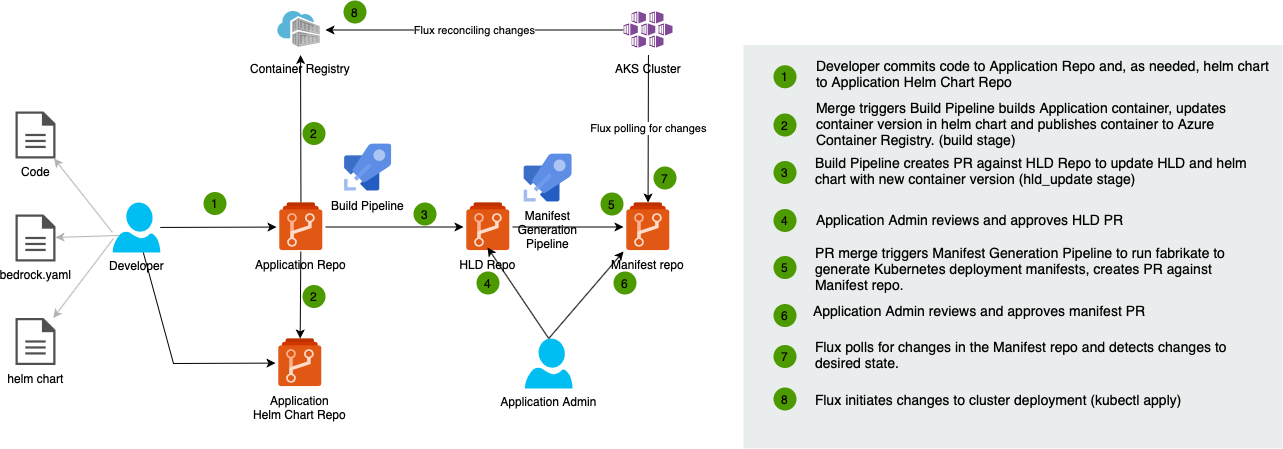

The diagram above was exported from draw.io. Its source (the exported page's mxGraphModel, read from the mxfile embedded in the PNG):
<mxGraphModel dx="1426" dy="748" grid="1" gridSize="10" guides="1" tooltips="1" connect="1" arrows="1" fold="1" page="1" pageScale="1" pageWidth="827" pageHeight="1169" math="0" shadow="0">
  <root>
    <mxCell id="a5ui0CUmLdTY7xEgortF-0" />
    <mxCell id="a5ui0CUmLdTY7xEgortF-1" parent="a5ui0CUmLdTY7xEgortF-0" />
    <mxCell id="a5ui0CUmLdTY7xEgortF-2" value="1" style="ellipse;whiteSpace=wrap;html=1;aspect=fixed;fillColor=#4D9900;strokeColor=none;labelBackgroundColor=none;" parent="a5ui0CUmLdTY7xEgortF-1" vertex="1">
      <mxGeometry x="310" y="823.5" width="23" height="23" as="geometry" />
    </mxCell>
    <mxCell id="a5ui0CUmLdTY7xEgortF-3" value="" style="rounded=0;whiteSpace=wrap;html=1;fillColor=#EAEDED;fontSize=22;fontColor=#FFFFFF;strokeColor=none;labelBackgroundColor=none;" parent="a5ui0CUmLdTY7xEgortF-1" vertex="1">
      <mxGeometry x="850" y="676.5" width="539" height="403.5" as="geometry" />
    </mxCell>
    <mxCell id="a5ui0CUmLdTY7xEgortF-4" value="&lt;span&gt;Developer commits code to Application Repo&amp;nbsp;and, as needed, helm chart to Application Helm Chart Repo&lt;br&gt;&lt;/span&gt;" style="text;html=1;align=left;verticalAlign=top;spacingTop=-4;fontSize=14;labelBackgroundColor=none;whiteSpace=wrap;" parent="a5ui0CUmLdTY7xEgortF-1" vertex="1">
      <mxGeometry x="921" y="686.5" width="459" height="43.5" as="geometry" />
    </mxCell>
    <mxCell id="a5ui0CUmLdTY7xEgortF-5" value="1" style="ellipse;whiteSpace=wrap;html=1;aspect=fixed;fillColor=#4D9900;strokeColor=none;labelBackgroundColor=none;" parent="a5ui0CUmLdTY7xEgortF-1" vertex="1">
      <mxGeometry x="880" y="696.75" width="23" height="23" as="geometry" />
    </mxCell>
    <mxCell id="a5ui0CUmLdTY7xEgortF-6" value="&lt;span&gt;Merge triggers Build&amp;nbsp;&lt;/span&gt;Pipeline builds Application container, updates container version in helm chart and publishes container to Azure Container Registry. (build stage)" style="text;html=1;align=left;verticalAlign=top;spacingTop=-4;fontSize=14;labelBackgroundColor=none;whiteSpace=wrap;" parent="a5ui0CUmLdTY7xEgortF-1" vertex="1">
      <mxGeometry x="921" y="729" width="447.5" height="55" as="geometry" />
    </mxCell>
    <mxCell id="a5ui0CUmLdTY7xEgortF-7" value="2" style="ellipse;whiteSpace=wrap;html=1;aspect=fixed;fillColor=#4D9900;strokeColor=none;labelBackgroundColor=none;" parent="a5ui0CUmLdTY7xEgortF-1" vertex="1">
      <mxGeometry x="880" y="745" width="23" height="23" as="geometry" />
    </mxCell>
    <mxCell id="a5ui0CUmLdTY7xEgortF-8" value="&lt;span style=&quot;white-space: normal&quot;&gt;Build&amp;nbsp;&lt;/span&gt;&lt;span style=&quot;white-space: normal&quot;&gt;Pipeline creates PR against HLD Repo to update HLD and helm chart with new container version (&lt;/span&gt;hld_update stage)" style="text;html=1;align=left;verticalAlign=top;spacingTop=-4;fontSize=14;labelBackgroundColor=none;whiteSpace=wrap;" parent="a5ui0CUmLdTY7xEgortF-1" vertex="1">
      <mxGeometry x="920" y="784" width="438.5" height="40" as="geometry" />
    </mxCell>
    <mxCell id="a5ui0CUmLdTY7xEgortF-9" value="3" style="ellipse;whiteSpace=wrap;html=1;aspect=fixed;fillColor=#4D9900;strokeColor=none;labelBackgroundColor=none;" parent="a5ui0CUmLdTY7xEgortF-1" vertex="1">
      <mxGeometry x="880" y="792.5" width="23" height="23" as="geometry" />
    </mxCell>
    <mxCell id="a5ui0CUmLdTY7xEgortF-10" value="&lt;span&gt;PR merge triggers Manifest Generation Pipeline to run fabrikate to generate&amp;nbsp;Kubernetes&amp;nbsp;deployment manifests, creates PR against Manifest repo.&lt;/span&gt;" style="text;html=1;align=left;verticalAlign=top;spacingTop=-4;fontSize=14;labelBackgroundColor=none;whiteSpace=wrap;" parent="a5ui0CUmLdTY7xEgortF-1" vertex="1">
      <mxGeometry x="920" y="874" width="448.5" height="50" as="geometry" />
    </mxCell>
    <mxCell id="a5ui0CUmLdTY7xEgortF-11" value="4" style="ellipse;whiteSpace=wrap;html=1;aspect=fixed;fillColor=#4D9900;strokeColor=none;labelBackgroundColor=none;" parent="a5ui0CUmLdTY7xEgortF-1" vertex="1">
      <mxGeometry x="880" y="840.5" width="23" height="23" as="geometry" />
    </mxCell>
    <mxCell id="a5ui0CUmLdTY7xEgortF-12" value="&lt;span&gt;Flux polls for changes in the Manifest repo and detects changes to desired state.&amp;nbsp;&lt;/span&gt;" style="text;html=1;align=left;verticalAlign=top;spacingTop=-4;fontSize=14;labelBackgroundColor=none;whiteSpace=wrap;" parent="a5ui0CUmLdTY7xEgortF-1" vertex="1">
      <mxGeometry x="920" y="968" width="448.5" height="40" as="geometry" />
    </mxCell>
    <mxCell id="a5ui0CUmLdTY7xEgortF-13" value="5" style="ellipse;whiteSpace=wrap;html=1;aspect=fixed;fillColor=#4D9900;strokeColor=none;labelBackgroundColor=none;" parent="a5ui0CUmLdTY7xEgortF-1" vertex="1">
      <mxGeometry x="880" y="887.5" width="23" height="23" as="geometry" />
    </mxCell>
    <mxCell id="a5ui0CUmLdTY7xEgortF-14" value="&lt;span&gt;Flux initiates changes to cluster deployment (kubectl apply)&lt;/span&gt;" style="text;html=1;align=left;verticalAlign=top;spacingTop=-4;fontSize=14;labelBackgroundColor=none;whiteSpace=wrap;" parent="a5ui0CUmLdTY7xEgortF-1" vertex="1">
      <mxGeometry x="920" y="1021" width="448.5" height="30" as="geometry" />
    </mxCell>
    <mxCell id="a5ui0CUmLdTY7xEgortF-15" value="6" style="ellipse;whiteSpace=wrap;html=1;aspect=fixed;fillColor=#4D9900;strokeColor=none;labelBackgroundColor=none;" parent="a5ui0CUmLdTY7xEgortF-1" vertex="1">
      <mxGeometry x="880" y="935.5" width="23" height="23" as="geometry" />
    </mxCell>
    <mxCell id="a5ui0CUmLdTY7xEgortF-26" value="" style="edgeStyle=none;rounded=0;orthogonalLoop=1;jettySize=auto;html=1;" parent="a5ui0CUmLdTY7xEgortF-1" source="a5ui0CUmLdTY7xEgortF-27" target="a5ui0CUmLdTY7xEgortF-31" edge="1">
      <mxGeometry relative="1" as="geometry">
        <mxPoint x="346.75" y="859" as="targetPoint" />
      </mxGeometry>
    </mxCell>
    <mxCell id="a5ui0CUmLdTY7xEgortF-27" value="Developer" style="verticalLabelPosition=bottom;html=1;verticalAlign=top;align=center;strokeColor=none;fillColor=#00BEF2;shape=mxgraph.azure.user;" parent="a5ui0CUmLdTY7xEgortF-1" vertex="1">
      <mxGeometry x="219.25" y="834" width="47.5" height="50" as="geometry" />
    </mxCell>
    <mxCell id="a5ui0CUmLdTY7xEgortF-28" value="" style="edgeStyle=none;rounded=0;orthogonalLoop=1;jettySize=auto;html=1;" parent="a5ui0CUmLdTY7xEgortF-1" source="a5ui0CUmLdTY7xEgortF-31" target="a5ui0CUmLdTY7xEgortF-33" edge="1">
      <mxGeometry relative="1" as="geometry" />
    </mxCell>
    <mxCell id="a5ui0CUmLdTY7xEgortF-29" style="edgeStyle=none;rounded=0;orthogonalLoop=1;jettySize=auto;html=1;" parent="a5ui0CUmLdTY7xEgortF-1" source="a5ui0CUmLdTY7xEgortF-31" target="a5ui0CUmLdTY7xEgortF-36" edge="1">
      <mxGeometry relative="1" as="geometry" />
    </mxCell>
    <mxCell id="a5ui0CUmLdTY7xEgortF-30" style="edgeStyle=none;rounded=0;orthogonalLoop=1;jettySize=auto;html=1;" parent="a5ui0CUmLdTY7xEgortF-1" source="a5ui0CUmLdTY7xEgortF-31" target="a5ui0CUmLdTY7xEgortF-46" edge="1">
      <mxGeometry relative="1" as="geometry" />
    </mxCell>
    <mxCell id="a5ui0CUmLdTY7xEgortF-31" value="Application Repo" style="shape=image;verticalLabelPosition=bottom;verticalAlign=top;aspect=fixed;image=data:image/svg+xml,(base64 omitted: 2916 chars)" parent="a5ui0CUmLdTY7xEgortF-1" vertex="1">
      <mxGeometry x="383" y="834" width="49" height="49" as="geometry" />
    </mxCell>
    <mxCell id="a5ui0CUmLdTY7xEgortF-32" value="" style="edgeStyle=none;rounded=0;orthogonalLoop=1;jettySize=auto;html=1;" parent="a5ui0CUmLdTY7xEgortF-1" source="a5ui0CUmLdTY7xEgortF-33" target="a5ui0CUmLdTY7xEgortF-34" edge="1">
      <mxGeometry relative="1" as="geometry" />
    </mxCell>
    <mxCell id="a5ui0CUmLdTY7xEgortF-33" value="HLD Repo" style="shape=image;verticalLabelPosition=bottom;verticalAlign=top;aspect=fixed;image=data:image/svg+xml,(base64 omitted: 2916 chars)" parent="a5ui0CUmLdTY7xEgortF-1" vertex="1">
      <mxGeometry x="570" y="834" width="49" height="49" as="geometry" />
    </mxCell>
    <mxCell id="a5ui0CUmLdTY7xEgortF-34" value="Manifest repo" style="shape=image;verticalLabelPosition=bottom;verticalAlign=top;aspect=fixed;image=data:image/svg+xml,(base64 omitted: 2916 chars)" parent="a5ui0CUmLdTY7xEgortF-1" vertex="1">
      <mxGeometry x="730" y="834" width="49" height="49" as="geometry" />
    </mxCell>
    <mxCell id="a5ui0CUmLdTY7xEgortF-35" value="Build Pipeline" style="shape=image;verticalLabelPosition=bottom;verticalAlign=top;aspect=fixed;image=data:image/svg+xml,(base64 omitted: 1856 chars)" parent="a5ui0CUmLdTY7xEgortF-1" vertex="1">
      <mxGeometry x="450" y="774.5" width="49" height="49" as="geometry" />
    </mxCell>
    <mxCell id="a5ui0CUmLdTY7xEgortF-36" value="Container Registry" style="shape=image;verticalLabelPosition=bottom;verticalAlign=top;aspect=fixed;image=data:image/svg+xml,(base64 omitted: 2340 chars)" parent="a5ui0CUmLdTY7xEgortF-1" vertex="1">
      <mxGeometry x="382" y="636.5" width="50" height="50" as="geometry" />
    </mxCell>
    <mxCell id="a5ui0CUmLdTY7xEgortF-37" value="Flux polling for changes" style="edgeStyle=none;rounded=0;orthogonalLoop=1;jettySize=auto;html=1;" parent="a5ui0CUmLdTY7xEgortF-1" source="a5ui0CUmLdTY7xEgortF-39" target="a5ui0CUmLdTY7xEgortF-34" edge="1">
      <mxGeometry relative="1" as="geometry">
        <mxPoint x="755" y="770" as="targetPoint" />
      </mxGeometry>
    </mxCell>
    <mxCell id="a5ui0CUmLdTY7xEgortF-38" value="Flux reconciling changes" style="edgeStyle=none;rounded=0;orthogonalLoop=1;jettySize=auto;html=1;" parent="a5ui0CUmLdTY7xEgortF-1" source="a5ui0CUmLdTY7xEgortF-39" target="a5ui0CUmLdTY7xEgortF-36" edge="1">
      <mxGeometry relative="1" as="geometry" />
    </mxCell>
    <mxCell id="a5ui0CUmLdTY7xEgortF-39" value="AKS Cluster" style="shape=image;verticalLabelPosition=bottom;verticalAlign=top;aspect=fixed;image=data:image/svg+xml,(base64 omitted: 5988 chars)" parent="a5ui0CUmLdTY7xEgortF-1" vertex="1">
      <mxGeometry x="730" y="636.5" width="50" height="50" as="geometry" />
    </mxCell>
    <mxCell id="a5ui0CUmLdTY7xEgortF-40" value="2" style="ellipse;whiteSpace=wrap;html=1;aspect=fixed;fillColor=#4D9900;strokeColor=none;labelBackgroundColor=none;" parent="a5ui0CUmLdTY7xEgortF-1" vertex="1">
      <mxGeometry x="409" y="753.5" width="23" height="23" as="geometry" />
    </mxCell>
    <mxCell id="a5ui0CUmLdTY7xEgortF-41" value="3" style="ellipse;whiteSpace=wrap;html=1;aspect=fixed;fillColor=#4D9900;strokeColor=none;labelBackgroundColor=none;" parent="a5ui0CUmLdTY7xEgortF-1" vertex="1">
      <mxGeometry x="520" y="834" width="23" height="23" as="geometry" />
    </mxCell>
    <mxCell id="a5ui0CUmLdTY7xEgortF-42" value="Manifest&#10;Generation&#10;Pipeline" style="shape=image;verticalLabelPosition=bottom;verticalAlign=top;aspect=fixed;image=data:image/svg+xml,(base64 omitted: 1856 chars)" parent="a5ui0CUmLdTY7xEgortF-1" vertex="1">
      <mxGeometry x="630" y="785" width="49" height="49" as="geometry" />
    </mxCell>
    <mxCell id="a5ui0CUmLdTY7xEgortF-43" value="4" style="ellipse;whiteSpace=wrap;html=1;aspect=fixed;fillColor=#4D9900;strokeColor=none;labelBackgroundColor=none;" parent="a5ui0CUmLdTY7xEgortF-1" vertex="1">
      <mxGeometry x="583" y="903" width="23" height="23" as="geometry" />
    </mxCell>
    <mxCell id="a5ui0CUmLdTY7xEgortF-44" value="5" style="ellipse;whiteSpace=wrap;html=1;aspect=fixed;fillColor=#4D9900;strokeColor=none;labelBackgroundColor=none;" parent="a5ui0CUmLdTY7xEgortF-1" vertex="1">
      <mxGeometry x="707" y="824" width="23" height="23" as="geometry" />
    </mxCell>
    <mxCell id="a5ui0CUmLdTY7xEgortF-45" value="8" style="ellipse;whiteSpace=wrap;html=1;aspect=fixed;fillColor=#4D9900;strokeColor=none;labelBackgroundColor=none;" parent="a5ui0CUmLdTY7xEgortF-1" vertex="1">
      <mxGeometry x="450" y="632" width="23" height="23" as="geometry" />
    </mxCell>
    <mxCell id="a5ui0CUmLdTY7xEgortF-46" value="Application&#10;Helm Chart Repo" style="shape=image;verticalLabelPosition=bottom;verticalAlign=top;aspect=fixed;image=data:image/svg+xml,(base64 omitted: 2916 chars)" parent="a5ui0CUmLdTY7xEgortF-1" vertex="1">
      <mxGeometry x="382" y="970" width="49" height="49" as="geometry" />
    </mxCell>
    <mxCell id="a5ui0CUmLdTY7xEgortF-47" value="2" style="ellipse;whiteSpace=wrap;html=1;aspect=fixed;fillColor=#4D9900;strokeColor=none;labelBackgroundColor=none;" parent="a5ui0CUmLdTY7xEgortF-1" vertex="1">
      <mxGeometry x="409" y="916.5" width="23" height="23" as="geometry" />
    </mxCell>
    <mxCell id="D0fRJi6A8-VwJls-f6kH-0" value="" style="edgeStyle=none;rounded=0;orthogonalLoop=1;jettySize=auto;html=1;" parent="a5ui0CUmLdTY7xEgortF-1" source="a5ui0CUmLdTY7xEgortF-27" target="a5ui0CUmLdTY7xEgortF-46" edge="1">
      <mxGeometry relative="1" as="geometry">
        <mxPoint x="276.75" y="868.927811550152" as="sourcePoint" />
        <mxPoint x="393" y="868.5744680851064" as="targetPoint" />
        <Array as="points">
          <mxPoint x="280" y="995" />
        </Array>
      </mxGeometry>
    </mxCell>
    <mxCell id="RkkS9jwpe9_qcxvA9lBv-0" value="Application Admin" style="verticalLabelPosition=bottom;html=1;verticalAlign=top;align=center;strokeColor=none;fillColor=#00BEF2;shape=mxgraph.azure.user;" parent="a5ui0CUmLdTY7xEgortF-1" vertex="1">
      <mxGeometry x="631.5" y="970" width="47.5" height="50" as="geometry" />
    </mxCell>
    <mxCell id="RkkS9jwpe9_qcxvA9lBv-1" style="edgeStyle=none;rounded=0;orthogonalLoop=1;jettySize=auto;html=1;exitX=0.5;exitY=0;exitDx=0;exitDy=0;exitPerimeter=0;" parent="a5ui0CUmLdTY7xEgortF-1" source="RkkS9jwpe9_qcxvA9lBv-0" edge="1">
      <mxGeometry relative="1" as="geometry">
        <mxPoint x="594.3778172588834" y="1026.5" as="sourcePoint" />
        <mxPoint x="594.0034517766499" y="879" as="targetPoint" />
      </mxGeometry>
    </mxCell>
    <mxCell id="RkkS9jwpe9_qcxvA9lBv-2" style="edgeStyle=none;rounded=0;orthogonalLoop=1;jettySize=auto;html=1;entryX=0;entryY=1;entryDx=0;entryDy=0;exitX=0.5;exitY=0;exitDx=0;exitDy=0;exitPerimeter=0;" parent="a5ui0CUmLdTY7xEgortF-1" source="RkkS9jwpe9_qcxvA9lBv-0" target="a5ui0CUmLdTY7xEgortF-34" edge="1">
      <mxGeometry relative="1" as="geometry">
        <mxPoint x="720" y="980" as="sourcePoint" />
        <mxPoint x="604.0034517766499" y="889" as="targetPoint" />
      </mxGeometry>
    </mxCell>
    <mxCell id="RkkS9jwpe9_qcxvA9lBv-3" value="&lt;span&gt;Application Admin reviews and approves HLD PR&lt;/span&gt;" style="text;html=1;align=left;verticalAlign=top;spacingTop=-4;fontSize=14;labelBackgroundColor=none;whiteSpace=wrap;" parent="a5ui0CUmLdTY7xEgortF-1" vertex="1">
      <mxGeometry x="921" y="840.5" width="448.5" height="30" as="geometry" />
    </mxCell>
    <mxCell id="RkkS9jwpe9_qcxvA9lBv-4" value="7" style="ellipse;whiteSpace=wrap;html=1;aspect=fixed;fillColor=#4D9900;strokeColor=none;labelBackgroundColor=none;" parent="a5ui0CUmLdTY7xEgortF-1" vertex="1">
      <mxGeometry x="880" y="976.5" width="23" height="23" as="geometry" />
    </mxCell>
    <mxCell id="RkkS9jwpe9_qcxvA9lBv-5" value="8" style="ellipse;whiteSpace=wrap;html=1;aspect=fixed;fillColor=#4D9900;strokeColor=none;labelBackgroundColor=none;" parent="a5ui0CUmLdTY7xEgortF-1" vertex="1">
      <mxGeometry x="880" y="1019" width="23" height="23" as="geometry" />
    </mxCell>
    <mxCell id="RkkS9jwpe9_qcxvA9lBv-7" value="&lt;span&gt;Application Admin reviews and approves manifest PR&lt;/span&gt;" style="text;html=1;align=left;verticalAlign=top;spacingTop=-4;fontSize=14;labelBackgroundColor=none;whiteSpace=wrap;" parent="a5ui0CUmLdTY7xEgortF-1" vertex="1">
      <mxGeometry x="918" y="932" width="448.5" height="30" as="geometry" />
    </mxCell>
    <mxCell id="RkkS9jwpe9_qcxvA9lBv-10" value="7" style="ellipse;whiteSpace=wrap;html=1;aspect=fixed;fillColor=#4D9900;strokeColor=none;labelBackgroundColor=none;" parent="a5ui0CUmLdTY7xEgortF-1" vertex="1">
      <mxGeometry x="760" y="798" width="23" height="23" as="geometry" />
    </mxCell>
    <mxCell id="RkkS9jwpe9_qcxvA9lBv-11" value="6" style="ellipse;whiteSpace=wrap;html=1;aspect=fixed;fillColor=#4D9900;strokeColor=none;labelBackgroundColor=none;" parent="a5ui0CUmLdTY7xEgortF-1" vertex="1">
      <mxGeometry x="720" y="903" width="23" height="23" as="geometry" />
    </mxCell>
    <mxCell id="ctXvtFhSBI1jTTpYtHg8-0" value="Code" style="pointerEvents=1;shadow=0;dashed=0;html=1;strokeColor=none;fillColor=#505050;labelPosition=center;verticalLabelPosition=bottom;verticalAlign=top;outlineConnect=0;align=center;shape=mxgraph.office.concepts.document;" parent="a5ui0CUmLdTY7xEgortF-1" vertex="1">
      <mxGeometry x="122" y="743" width="40" height="47" as="geometry" />
    </mxCell>
    <mxCell id="ctXvtFhSBI1jTTpYtHg8-1" value="bedrock.yaml" style="pointerEvents=1;shadow=0;dashed=0;html=1;strokeColor=none;fillColor=#505050;labelPosition=center;verticalLabelPosition=bottom;verticalAlign=top;outlineConnect=0;align=center;shape=mxgraph.office.concepts.document;" parent="a5ui0CUmLdTY7xEgortF-1" vertex="1">
      <mxGeometry x="122" y="846" width="40" height="47" as="geometry" />
    </mxCell>
    <mxCell id="ctXvtFhSBI1jTTpYtHg8-2" value="helm chart" style="pointerEvents=1;shadow=0;dashed=0;html=1;strokeColor=none;fillColor=#505050;labelPosition=center;verticalLabelPosition=bottom;verticalAlign=top;outlineConnect=0;align=center;shape=mxgraph.office.concepts.document;" parent="a5ui0CUmLdTY7xEgortF-1" vertex="1">
      <mxGeometry x="122" y="949.5" width="40" height="47" as="geometry" />
    </mxCell>
    <mxCell id="WZltUq2rYv4Wkwq-bldm-0" value="" style="edgeStyle=none;rounded=0;orthogonalLoop=1;jettySize=auto;html=1;strokeColor=#B3B3B3;" parent="a5ui0CUmLdTY7xEgortF-1" target="ctXvtFhSBI1jTTpYtHg8-0" edge="1">
      <mxGeometry relative="1" as="geometry">
        <mxPoint x="219" y="864" as="sourcePoint" />
        <mxPoint x="219.54177489177496" y="796.5" as="targetPoint" />
      </mxGeometry>
    </mxCell>
    <mxCell id="WZltUq2rYv4Wkwq-bldm-1" value="" style="edgeStyle=none;rounded=0;orthogonalLoop=1;jettySize=auto;html=1;strokeColor=#B3B3B3;" parent="a5ui0CUmLdTY7xEgortF-1" target="ctXvtFhSBI1jTTpYtHg8-1" edge="1">
      <mxGeometry relative="1" as="geometry">
        <mxPoint x="226" y="867" as="sourcePoint" />
        <mxPoint x="149.99976744186048" y="857" as="targetPoint" />
      </mxGeometry>
    </mxCell>
    <mxCell id="WZltUq2rYv4Wkwq-bldm-2" value="" style="edgeStyle=none;rounded=0;orthogonalLoop=1;jettySize=auto;html=1;strokeColor=#B3B3B3;" parent="a5ui0CUmLdTY7xEgortF-1" target="ctXvtFhSBI1jTTpYtHg8-2" edge="1">
      <mxGeometry relative="1" as="geometry">
        <mxPoint x="220" y="870" as="sourcePoint" />
        <mxPoint x="170" y="871.2441860465117" as="targetPoint" />
      </mxGeometry>
    </mxCell>
  </root>
</mxGraphModel>